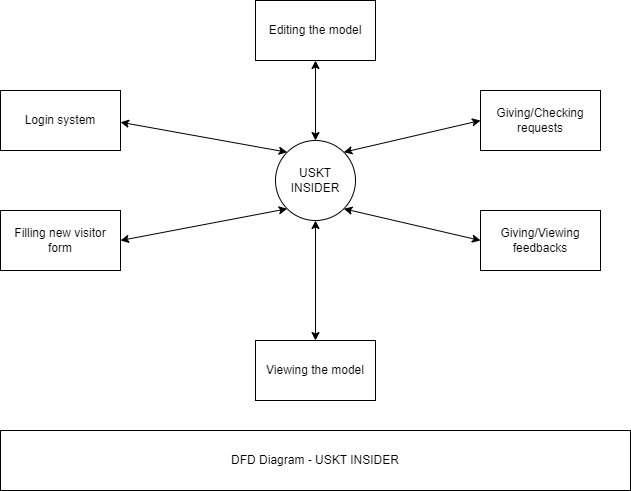

The diagram above was exported from draw.io. Its source (the exported page's mxGraphModel, read from the mxfile embedded in the PNG):
<mxGraphModel dx="1422" dy="857" grid="1" gridSize="10" guides="1" tooltips="1" connect="1" arrows="1" fold="1" page="1" pageScale="1" pageWidth="850" pageHeight="1100" math="0" shadow="0">
  <root>
    <mxCell id="0" />
    <mxCell id="1" parent="0" />
    <mxCell id="mlSmYUCzV58-ZQOecC38-1" value="USKT INSIDER" style="ellipse;whiteSpace=wrap;html=1;aspect=fixed;" vertex="1" parent="1">
      <mxGeometry x="365" y="270" width="80" height="80" as="geometry" />
    </mxCell>
    <mxCell id="mlSmYUCzV58-ZQOecC38-2" value="Login system" style="rounded=0;whiteSpace=wrap;html=1;" vertex="1" parent="1">
      <mxGeometry x="90" y="220" width="120" height="60" as="geometry" />
    </mxCell>
    <mxCell id="mlSmYUCzV58-ZQOecC38-3" value="Filling new visitor form" style="rounded=0;whiteSpace=wrap;html=1;" vertex="1" parent="1">
      <mxGeometry x="90" y="340" width="120" height="60" as="geometry" />
    </mxCell>
    <mxCell id="mlSmYUCzV58-ZQOecC38-4" value="Giving/Checking requests" style="rounded=0;whiteSpace=wrap;html=1;" vertex="1" parent="1">
      <mxGeometry x="570" y="220" width="120" height="60" as="geometry" />
    </mxCell>
    <mxCell id="mlSmYUCzV58-ZQOecC38-5" value="Giving/Viewing feedbacks" style="rounded=0;whiteSpace=wrap;html=1;" vertex="1" parent="1">
      <mxGeometry x="570" y="340" width="120" height="60" as="geometry" />
    </mxCell>
    <mxCell id="mlSmYUCzV58-ZQOecC38-6" value="Viewing the model" style="rounded=0;whiteSpace=wrap;html=1;" vertex="1" parent="1">
      <mxGeometry x="345" y="470" width="120" height="60" as="geometry" />
    </mxCell>
    <mxCell id="mlSmYUCzV58-ZQOecC38-7" value="Editing the model" style="rounded=0;whiteSpace=wrap;html=1;" vertex="1" parent="1">
      <mxGeometry x="345" y="130" width="120" height="60" as="geometry" />
    </mxCell>
    <mxCell id="mlSmYUCzV58-ZQOecC38-8" value="" style="endArrow=classic;startArrow=classic;html=1;rounded=0;exitX=1;exitY=0.5;exitDx=0;exitDy=0;entryX=0;entryY=1;entryDx=0;entryDy=0;" edge="1" parent="1" source="mlSmYUCzV58-ZQOecC38-3" target="mlSmYUCzV58-ZQOecC38-1">
      <mxGeometry width="50" height="50" relative="1" as="geometry">
        <mxPoint x="290" y="420" as="sourcePoint" />
        <mxPoint x="340" y="370" as="targetPoint" />
      </mxGeometry>
    </mxCell>
    <mxCell id="mlSmYUCzV58-ZQOecC38-9" value="" style="endArrow=classic;startArrow=classic;html=1;rounded=0;exitX=1;exitY=0.5;exitDx=0;exitDy=0;entryX=0;entryY=0;entryDx=0;entryDy=0;" edge="1" parent="1" target="mlSmYUCzV58-ZQOecC38-1">
      <mxGeometry width="50" height="50" relative="1" as="geometry">
        <mxPoint x="210" y="251.72" as="sourcePoint" />
        <mxPoint x="376.71572875253787" y="220.00427124746213" as="targetPoint" />
      </mxGeometry>
    </mxCell>
    <mxCell id="mlSmYUCzV58-ZQOecC38-10" value="" style="endArrow=classic;startArrow=classic;html=1;rounded=0;exitX=0.5;exitY=1;exitDx=0;exitDy=0;entryX=0.5;entryY=0;entryDx=0;entryDy=0;" edge="1" parent="1" source="mlSmYUCzV58-ZQOecC38-1" target="mlSmYUCzV58-ZQOecC38-6">
      <mxGeometry width="50" height="50" relative="1" as="geometry">
        <mxPoint x="403.28" y="350" as="sourcePoint" />
        <mxPoint x="569.9957287525378" y="379.99572875253784" as="targetPoint" />
      </mxGeometry>
    </mxCell>
    <mxCell id="mlSmYUCzV58-ZQOecC38-11" value="" style="endArrow=classic;startArrow=classic;html=1;rounded=0;entryX=0.5;entryY=0;entryDx=0;entryDy=0;exitX=0.5;exitY=1;exitDx=0;exitDy=0;" edge="1" parent="1" source="mlSmYUCzV58-ZQOecC38-7" target="mlSmYUCzV58-ZQOecC38-1">
      <mxGeometry width="50" height="50" relative="1" as="geometry">
        <mxPoint x="400" y="190" as="sourcePoint" />
        <mxPoint x="566.7157287525379" y="219.99572875253787" as="targetPoint" />
      </mxGeometry>
    </mxCell>
    <mxCell id="mlSmYUCzV58-ZQOecC38-12" value="" style="endArrow=classic;startArrow=classic;html=1;rounded=0;entryX=1;entryY=0;entryDx=0;entryDy=0;exitX=0;exitY=0.5;exitDx=0;exitDy=0;" edge="1" parent="1" source="mlSmYUCzV58-ZQOecC38-4" target="mlSmYUCzV58-ZQOecC38-1">
      <mxGeometry width="50" height="50" relative="1" as="geometry">
        <mxPoint x="415" y="200" as="sourcePoint" />
        <mxPoint x="415" y="280" as="targetPoint" />
      </mxGeometry>
    </mxCell>
    <mxCell id="mlSmYUCzV58-ZQOecC38-13" value="" style="endArrow=classic;startArrow=classic;html=1;rounded=0;entryX=1;entryY=1;entryDx=0;entryDy=0;exitX=0;exitY=0.5;exitDx=0;exitDy=0;" edge="1" parent="1" source="mlSmYUCzV58-ZQOecC38-5" target="mlSmYUCzV58-ZQOecC38-1">
      <mxGeometry width="50" height="50" relative="1" as="geometry">
        <mxPoint x="581.72" y="330" as="sourcePoint" />
        <mxPoint x="445.00427124746216" y="361.71572875253787" as="targetPoint" />
      </mxGeometry>
    </mxCell>
    <mxCell id="mlSmYUCzV58-ZQOecC38-14" value="DFD Diagram - USKT INSIDER" style="rounded=0;whiteSpace=wrap;html=1;" vertex="1" parent="1">
      <mxGeometry x="90" y="560" width="630" height="60" as="geometry" />
    </mxCell>
  </root>
</mxGraphModel>